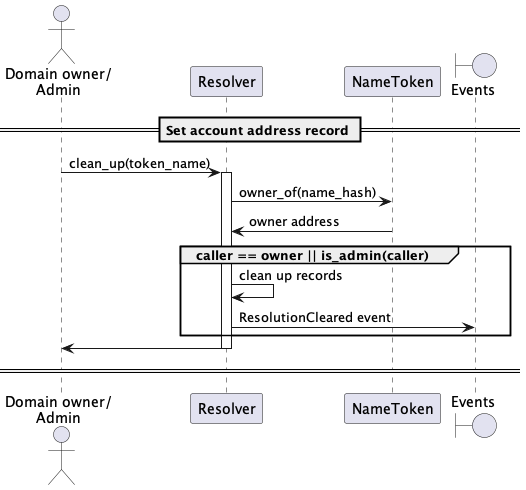

The diagram above was rendered by PlantUML. Its source (embedded in the PNG):
@startuml
'https://plantuml.com/sequence-diagram

'autonumber
actor "Domain owner/\nAdmin"
participant "Resolver"
participant "NameToken"
boundary "Events"

== Set account address record ==

"Domain owner/\nAdmin" -> Resolver: clean_up(token_name)
activate Resolver
Resolver -> NameToken: owner_of(name_hash)
NameToken -> Resolver: owner address
group caller == owner || is_admin(caller)
    Resolver -> Resolver: clean up records
    Resolver -> Events: ResolutionCleared event
end
Resolver -> "Domain owner/\nAdmin"
deactivate Resolver

== ==

@enduml